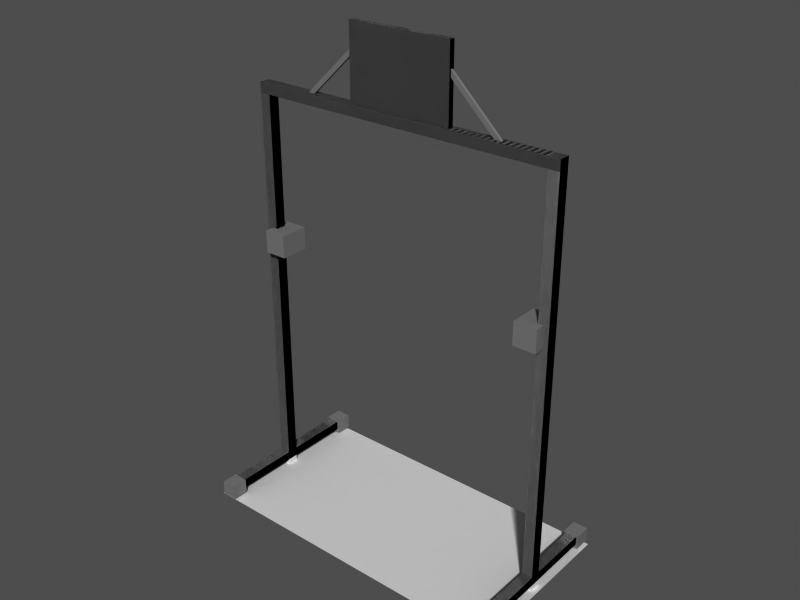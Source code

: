 # Source: Gateway.blend  (saved by Blender 2.46.0; exported with 4.5.12 LTS)
import bpy
from mathutils import Matrix  # noqa: F401  (used for matrix-valued properties, if any)

bpy.ops.wm.read_factory_settings(use_empty=True)
scene = bpy.context.scene
scene.name = 'gateway'

# ---- collections
col_collection_2 = bpy.data.collections.new('Collection 2'); scene.collection.children.link(col_collection_2)
col_collection_3 = bpy.data.collections.new('Collection 3'); scene.collection.children.link(col_collection_3)

# ---- materials (node trees are filled in below, after node groups)
mat_material = bpy.data.materials.new('Material')
mat_material.alpha_threshold = 0.0
mat_material.diffuse_color = (0.4353, 0.4353, 0.4353, 1.0)
mat_material.roughness = 0.5
mat_material.line_color = (0.0, 0.0, 0.0, 1.0)

# ---- material node trees

# ---- meshes
me_lod_2 = bpy.data.meshes.new('LOD_2')
me_lod_2.from_pydata([(3.579, -2.98e-08, 0.1204), (-3.579, -2.98e-08, -0.1204), (3.334, 2.98e-08, 0.1204), (-3.334, 2.98e-08, -0.1204), (3.334, 2.98e-08, -0.1204), (-3.334, 2.98e-08, 0.1204), (3.579, -2.98e-08, -0.1204), (-3.579, -2.98e-08, 0.1204), (3.579, 9.065, 0.1204), (3.579, 9.065, -0.1204), (-3.579, 9.065, 0.1204), (-3.579, 9.065, -0.1204), (3.334, 9.065, 0.1204), (3.334, 9.065, -0.1204), (3.579, 9.293, -0.1204), (-3.579, 9.293, -0.1204), (3.334, 9.293, -0.1204), (3.334, 9.293, 0.1204), (3.579, 9.293, 0.1204), (-3.579, 9.293, 0.1204), (-3.334, 9.293, 0.1204), (-3.334, 9.293, -0.1204), (-3.334, 9.065, 0.1204), (-3.334, 9.065, -0.1204), (-1.177, 10.9, 0.05817), (-1.177, 9.291, 0.05817), (1.177, 9.291, 0.05817), (1.177, 10.9, 0.05817), (1.177, 9.291, -0.05817), (-1.177, 9.291, -0.05817), (-1.177, 10.9, -0.05817), (1.177, 10.9, -0.05817)], [], [(1, 7, 10, 11), (4, 2, 12, 13), (2, 0, 8, 12), (9, 6, 4, 13), (10, 7, 5, 22), (3, 1, 11, 23), (12, 8, 18, 17), (14, 9, 13, 16), (19, 10, 22, 20), (23, 11, 15, 21), (18, 8, 9, 14), (11, 10, 19, 15), (17, 18, 14, 16), (15, 19, 20, 21), (12, 17, 20, 22), (21, 16, 13, 23), (13, 12, 22, 23), (26, 27, 24, 25), (30, 31, 28, 29), (31, 27, 26, 28), (25, 24, 30, 29), (31, 30, 24, 27), (16, 21, 20, 17), (5, 3, 23, 22), (0, 6, 9, 8)])
_uv = me_lod_2.uv_layers.new(name='UVTex')
_uv.uv.foreach_set('vector', [7.151, -2.762, 7.15, -2.694, 4.714, -2.716, 4.715, -2.783, 9.894, -2.906, 9.894, -2.829, 7.104, -2.829, 7.104, -2.905, 0.09093, -2.679, 0.09134, -2.749, 2.575, -2.734, 2.575, -2.664, 0.0903, -0.2204, 0.09169, -2.818, 0.1642, -2.818, 0.1636, -0.2203, 2.568, -0.6987, 0.08755, -0.7083, 0.08782, -0.778, 2.568, -0.7684, 2.213, -2.908, 2.289, -2.908, 2.268, -0.2101, 2.192, -0.2107, 2.575, -2.664, 2.575, -2.734, 2.64, -2.734, 2.639, -2.664, 0.08975, -0.152, 0.0903, -0.2204, 0.1636, -0.2203, 0.1634, -0.1514, 2.633, -0.6985, 2.568, -0.6987, 2.568, -0.7684, 2.633, -0.7682, 2.192, -0.2107, 2.268, -0.2101, 2.267, -0.1403, 2.192, -0.1411, 2.64, -2.734, 2.575, -2.734, 2.575, -2.803, 2.64, -2.802, 4.715, -2.783, 4.714, -2.716, 4.651, -2.716, 4.651, -2.783, 2.709, -2.733, 2.64, -2.734, 2.64, -2.802, 2.709, -2.801, 4.651, -2.783, 4.651, -2.716, 4.582, -2.717, 4.583, -2.784, 2.575, -2.664, 2.639, -2.664, 2.633, -0.7682, 2.568, -0.7684, 2.192, -0.1411, 0.1634, -0.1514, 0.1636, -0.2203, 2.192, -0.2107, 7.104, -2.905, 7.104, -2.829, 4.98, -2.829, 4.98, -2.906, 0.162, 0.3355, 0.7822, 0.3366, 0.7805, 0.7887, 0.162, 0.7886, 0.1382, -0.1155, 0.1383, 0.3366, -0.4818, 0.3355, -0.4802, -0.1176, 0.7933, -0.1267, 0.782, -0.1155, 0.1636, -0.1176, 0.1641, -0.1403, 0.162, 0.7886, 0.7805, 0.7887, 0.7916, 0.8, 0.1624, 0.8113, 0.8058, 0.3366, 0.7916, 0.8, 0.7805, 0.7887, 0.7822, 0.3366, 2.709, -2.801, 4.583, -2.784, 4.582, -2.717, 2.709, -2.733, 2.213, -2.832, 2.213, -2.908, 4.98, -2.906, 4.98, -2.829, 0.09134, -2.749, 0.09169, -2.818, 2.575, -2.803, 2.575, -2.734])
me_lod_2.use_remesh_preserve_volume = False
me_lod_2.use_remesh_preserve_attributes = False
me_lod_2.use_mirror_vertex_groups = False
me_lod_2.update()
me_lod_1 = bpy.data.meshes.new('LOD_1')
me_lod_1.from_pydata([(3.334, 0.1378, 1.924), (3.334, 0.1378, -1.924), (-3.334, 0.1378, 1.924), (-3.334, 0.1378, -1.924), (3.334, 0.338, 1.924), (3.334, 0.338, -1.924), (-3.334, 0.338, 1.924), (-3.334, 0.338, -1.924), (3.579, 0.338, 1.924), (3.579, 0.338, -1.924), (-3.579, 0.338, 1.924), (-3.579, 0.338, -1.924), (3.579, 0.1378, 1.924), (3.579, 0.1378, -1.924), (-3.579, 0.1378, 1.924), (-3.579, 0.1378, -1.924), (3.579, 0.1378, 0.1204), (-3.579, 0.1378, -0.1204), (3.334, 0.1378, 0.1204), (-3.334, 0.1378, -0.1204), (3.579, 0.338, 0.1204), (-3.579, 0.338, -0.1204), (3.334, 0.338, 0.1204), (-3.334, 0.338, -0.1204), (3.334, 0.338, -0.1204), (-3.334, 0.338, 0.1204), (3.334, 0.1378, -0.1204), (-3.334, 0.1378, 0.1204), (3.579, 0.338, -0.1204), (-3.579, 0.338, 0.1204), (3.579, 0.1378, -0.1204), (-3.579, 0.1378, 0.1204), (3.579, 9.065, 0.1204), (3.579, 9.065, -0.1204), (-3.579, 9.065, 0.1204), (-3.579, 9.065, -0.1204), (3.334, 9.065, 0.1204), (3.334, 9.065, -0.1204), (3.579, 9.293, -0.1204), (-3.579, 9.293, -0.1204), (3.334, 9.293, -0.1204), (3.334, 9.293, 0.1204), (3.579, 9.293, 0.1204), (-3.579, 9.293, 0.1204), (-3.334, 9.293, 0.1204), (-3.334, 9.293, -0.1204), (-3.334, 9.065, 0.1204), (-3.334, 9.065, -0.1204), (1.177, 10.9, 0.05817), (1.177, 10.9, -0.05817), (-1.177, 10.9, 0.05817), (-1.177, 10.9, -0.05817), (1.177, 9.291, 0.05817), (1.177, 9.291, -0.05817), (-1.177, 9.291, 0.05817), (-1.177, 9.291, -0.05817), (0.0, 9.291, 0.05817), (0.0, 9.291, -0.05817), (0.0, 10.9, 0.05817), (0.0, 10.9, -0.05817), (1.177, 9.291, 0.0), (-1.177, 9.291, 0.0), (1.177, 10.9, 0.0), (-1.177, 10.9, 0.0), (0.0, 10.9, 0.0)], [], [(12, 0, 18, 16), (26, 1, 13, 30), (27, 2, 14, 31), (15, 3, 19, 17), (8, 12, 16, 20), (30, 13, 9, 28), (31, 14, 10, 29), (11, 15, 17, 21), (4, 8, 20, 22), (28, 9, 5, 24), (29, 10, 6, 25), (7, 11, 21, 23), (0, 4, 22, 18), (24, 5, 1, 26), (25, 6, 2, 27), (3, 7, 23, 19), (22, 24, 26, 18), (23, 25, 27, 19), (16, 30, 28, 20), (17, 31, 29, 21), (18, 26, 30, 16), (19, 27, 31, 17), (21, 29, 34, 35), (24, 22, 36, 37), (22, 20, 32, 36), (33, 28, 24, 37), (34, 29, 25, 46), (23, 21, 35, 47), (36, 32, 42, 41), (38, 33, 37, 40), (43, 34, 46, 44), (47, 35, 39, 45), (42, 32, 33, 38), (35, 34, 43, 39), (41, 42, 38, 40), (39, 43, 44, 45), (36, 41, 44, 46), (45, 40, 37, 47), (37, 36, 46, 47), (48, 58, 56, 52), (57, 59, 49, 53), (56, 58, 50, 54), (51, 59, 57, 55), (62, 48, 52, 60), (53, 49, 62, 60), (54, 50, 63, 61), (63, 51, 55, 61), (48, 62, 64, 58), (64, 62, 49, 59), (64, 63, 50, 58), (51, 63, 64, 59), (40, 45, 44, 41), (25, 23, 47, 46), (20, 28, 33, 32), (0, 12, 8, 4), (2, 6, 10, 14), (1, 5, 9, 13), (3, 15, 11, 7)])
_uv = me_lod_1.uv_layers.new(name='UVTex')
_uv.uv.foreach_set('vector', [1.184, 1.393, 1.105, 1.393, 1.105, 0.8126, 1.184, 0.8126, 1.105, 0.7351, 1.105, 0.1549, 1.184, 0.1549, 1.184, 0.7351, 1.105, 0.7823, 1.105, 1.393, 1.022, 1.393, 1.022, 0.7823, 1.022, 0.09045, 1.105, 0.09045, 1.105, 0.7007, 1.022, 0.7007, 0.42, -1.678, 0.3714, -1.678, 0.3692, -2.116, 0.4179, -2.117, 0.369, -2.175, 0.3692, -2.623, 0.4189, -2.623, 0.4182, -2.175, 6.438, -2.07, 6.434, -1.644, 6.387, -1.645, 6.39, -2.07, 6.395, -2.553, 6.442, -2.553, 6.438, -2.127, 6.391, -2.127, -0.01662, -2.06, -0.01627, -2.119, 0.4179, -2.117, 0.4176, -2.058, 0.4182, -2.175, 0.4189, -2.623, 0.4799, -2.623, 0.4796, -2.175, 0.4147, -0.3901, -0.01888, -0.3918, -0.01864, -0.4508, 0.415, -0.4491, 2.216, -2.727, 2.281, -2.726, 2.278, -2.251, 2.213, -2.252, 8.766, -1.697, 8.711, -1.697, 8.711, -2.184, 8.766, -2.184, 8.711, -2.249, 8.711, -2.737, 8.765, -2.737, 8.766, -2.249, 2.213, -2.187, 2.21, -1.706, 2.156, -1.707, 2.16, -2.188, 2.163, -2.727, 2.216, -2.727, 2.213, -2.252, 2.16, -2.252, 8.711, -2.184, 8.711, -2.249, 8.766, -2.249, 8.766, -2.184, 2.213, -2.252, 2.213, -2.187, 2.16, -2.188, 2.16, -2.252, 0.3692, -2.116, 0.369, -2.175, 0.4182, -2.175, 0.4179, -2.117, 6.438, -2.127, 6.438, -2.07, 6.39, -2.07, 6.391, -2.127, 1.105, 0.8126, 1.105, 0.7351, 1.184, 0.7351, 1.184, 0.8126, 1.105, 0.7007, 1.105, 0.7823, 1.022, 0.7823, 1.022, 0.7007, 6.391, -2.127, 6.39, -2.07, 4.329, -2.088, 4.33, -2.145, 8.711, -2.249, 8.711, -2.184, 6.351, -2.184, 6.351, -2.249, 0.4176, -2.058, 0.4179, -2.117, 2.519, -2.104, 2.519, -2.045, 0.4171, 0.02272, 0.4182, -2.175, 0.4796, -2.175, 0.4791, 0.02281, 2.513, -0.382, 0.4147, -0.3901, 0.415, -0.4491, 2.514, -0.441, 2.213, -2.252, 2.278, -2.251, 2.259, 0.0314, 2.196, 0.03094, 2.519, -2.045, 2.519, -2.104, 2.574, -2.104, 2.574, -2.045, 0.4166, 0.08057, 0.4171, 0.02272, 0.4791, 0.02281, 0.4789, 0.08107, 2.568, -0.3818, 2.513, -0.382, 2.514, -0.441, 2.568, -0.4408, 2.196, 0.03094, 2.259, 0.0314, 2.259, 0.09045, 2.195, 0.08979, 2.574, -2.104, 2.519, -2.104, 2.52, -2.162, 2.574, -2.162, 4.33, -2.145, 4.329, -2.088, 4.276, -2.089, 4.276, -2.146, 2.632, -2.104, 2.574, -2.104, 2.574, -2.162, 2.633, -2.161, 4.276, -2.146, 4.276, -2.089, 4.217, -2.089, 4.218, -2.146, 2.519, -2.045, 2.574, -2.045, 2.568, -0.4408, 2.514, -0.441, 2.195, 0.08979, 0.4789, 0.08107, 0.4791, 0.02281, 2.196, 0.03094, 6.351, -2.249, 6.351, -2.184, 4.554, -2.184, 4.554, -2.249, 1.002, 0.1114, 1.002, 0.494, 0.4777, 0.493, 0.4791, 0.1097, -0.067, 0.493, 0.4577, 0.494, 0.4563, 0.8765, -0.06701, 0.8764, 0.4777, 0.493, 1.002, 0.494, 1.001, 0.8765, 0.4777, 0.8764, 0.4576, 0.1114, 0.4577, 0.494, -0.067, 0.493, -0.06565, 0.1097, 1.012, 0.1019, 1.002, 0.1114, 0.4791, 0.1097, 0.4795, 0.09045, -0.06701, 0.8764, 0.4563, 0.8765, 0.4657, 0.886, -0.06666, 0.8956, 0.4777, 0.8764, 1.001, 0.8765, 1.01, 0.886, 0.4781, 0.8956, 0.4671, 0.1019, 0.4576, 0.1114, -0.06565, 0.1097, -0.06523, 0.09045, 1.002, 0.1114, 1.012, 0.1019, 1.022, 0.494, 1.002, 0.494, 0.4777, 0.494, 0.4657, 0.886, 0.4563, 0.8765, 0.4577, 0.494, 1.022, 0.494, 1.01, 0.886, 1.001, 0.8765, 1.002, 0.494, 0.4576, 0.1114, 0.4671, 0.1019, 0.4777, 0.494, 0.4577, 0.494, 2.633, -2.161, 4.218, -2.146, 4.217, -2.089, 2.632, -2.104, 2.213, -2.187, 2.213, -2.252, 4.554, -2.249, 4.554, -2.184, 0.4179, -2.117, 0.4182, -2.175, 2.52, -2.162, 2.519, -2.104, 1.105, 1.393, 1.184, 1.393, 1.184, 1.457, 1.105, 1.457, -0.06677, -0.451, -0.01864, -0.4508, -0.01888, -0.3918, -0.06701, -0.392, 1.105, 0.1549, 1.105, 0.09045, 1.184, 0.09045, 1.184, 0.1549, 2.216, -2.779, 2.281, -2.779, 2.281, -2.726, 2.216, -2.727])
me_lod_1.use_remesh_preserve_volume = False
me_lod_1.use_remesh_preserve_attributes = False
me_lod_1.use_mirror_vertex_groups = False
me_lod_1.update()
me_lod_3 = bpy.data.meshes.new('LOD_3')
me_lod_3.from_pydata([(1.0, 1.0, 0.0), (1.0, -1.0, 0.0), (-1.0, -1.0, 0.0), (-1.0, 1.0, 0.0)], [], [(0, 3, 2, 1)])
_uv = me_lod_3.uv_layers.new(name='UVTex')
_uv.uv.foreach_set('vector', [0.0, 0.0, 1.0, 0.0, 1.0, 1.0, 0.0, 1.0])
me_lod_3.use_remesh_preserve_volume = False
me_lod_3.use_remesh_preserve_attributes = False
me_lod_3.use_mirror_vertex_groups = False
me_lod_3.update()
me_lod_0 = bpy.data.meshes.new('LOD_0')
me_lod_0.from_pydata([(3.625, 0.3711, 1.563), (3.625, 0.3711, -1.563), (-3.625, 0.3711, 1.563), (-3.625, 0.3711, -1.563), (3.625, 0.04571, 1.563), (3.625, 0.04571, -1.563), (-3.625, 0.04571, 1.563), (-3.625, 0.04571, -1.563), (3.288, 0.04571, 1.563), (3.288, 0.04571, -1.563), (-3.288, 0.04571, 1.563), (-3.288, 0.04571, -1.563), (3.288, 0.3711, 1.563), (3.288, 0.3711, -1.563), (-3.288, 0.3711, 1.563), (-3.288, 0.3711, -1.563), (3.625, 0.3711, 1.932), (3.625, 0.3711, -1.932), (-3.625, 0.3711, 1.932), (-3.625, 0.3711, -1.932), (3.625, 0.04571, 1.932), (3.625, 0.04571, -1.932), (-3.625, 0.04571, 1.932), (-3.625, 0.04571, -1.932), (3.288, 0.04571, 1.932), (3.288, 0.04571, -1.932), (-3.288, 0.04571, 1.932), (-3.288, 0.04571, -1.932), (3.288, 0.3711, 1.932), (3.288, 0.3711, -1.932), (-3.288, 0.3711, 1.932), (-3.288, 0.3711, -1.932), (3.334, 0.1378, 1.563), (3.334, 0.1378, -1.563), (-3.334, 0.1378, 1.563), (-3.334, 0.1378, -1.563), (3.334, 0.338, 1.563), (3.334, 0.338, -1.563), (-3.334, 0.338, 1.563), (-3.334, 0.338, -1.563), (3.579, 0.338, 1.563), (3.579, 0.338, -1.563), (-3.579, 0.338, 1.563), (-3.579, 0.338, -1.563), (3.579, 0.1378, 1.563), (3.579, 0.1378, -1.563), (-3.579, 0.1378, 1.563), (-3.579, 0.1378, -1.563), (3.579, 0.1378, 0.1204), (-3.579, 0.1378, -0.1204), (3.334, 0.1378, 0.1204), (-3.334, 0.1378, -0.1204), (3.579, 0.338, 0.1204), (-3.579, 0.338, -0.1204), (3.334, 0.338, 0.1204), (-3.334, 0.338, -0.1204), (3.334, 0.338, -0.1204), (-3.334, 0.338, 0.1204), (3.334, 0.1378, -0.1204), (-3.334, 0.1378, 0.1204), (3.579, 0.338, -0.1204), (-3.579, 0.338, 0.1204), (3.579, 0.1378, -0.1204), (-3.579, 0.1378, 0.1204), (3.579, 9.065, 0.1204), (3.579, 9.065, -0.1204), (-3.579, 9.065, 0.1204), (-3.579, 9.065, -0.1204), (3.334, 9.065, 0.1204), (3.334, 9.065, -0.1204), (3.579, 9.293, -0.1204), (-3.579, 9.293, -0.1204), (3.334, 9.293, -0.1204), (3.334, 9.293, 0.1204), (3.579, 9.293, 0.1204), (-3.579, 9.293, 0.1204), (-3.334, 9.293, 0.1204), (-3.334, 9.293, -0.1204), (-3.334, 9.065, 0.1204), (-3.334, 9.065, -0.1204), (1.177, 10.9, 0.05817), (1.177, 10.9, -0.05817), (-1.177, 10.9, 0.05817), (-1.177, 10.9, -0.05817), (1.177, 9.291, 0.05817), (1.177, 9.291, -0.05817), (-1.177, 9.291, 0.05817), (-1.177, 9.291, -0.05817), (0.0, 9.291, 0.05817), (0.0, 9.291, -0.05817), (0.0, 10.9, 0.05817), (0.0, 10.9, -0.05817), (1.177, 9.291, 0.0), (-1.177, 9.291, 0.0), (1.177, 10.9, 0.0), (-1.177, 10.9, 0.0), (0.0, 10.9, 0.0), (1.164, 10.38, 0.0), (-1.164, 10.38, 0.0), (1.164, 10.23, 0.0), (-1.164, 10.23, 0.0), (1.164, 10.23, 0.02818), (1.164, 10.23, -0.02818), (-1.164, 10.23, 0.02818), (-1.164, 10.23, -0.02818), (1.164, 10.38, 0.02818), (1.164, 10.38, -0.02818), (-1.164, 10.38, 0.02818), (-1.164, 10.38, -0.02818), (2.322, 9.28, 0.02818), (2.322, 9.28, -0.02818), (-2.322, 9.28, 0.02818), (-2.322, 9.28, -0.02818), (2.17, 9.28, 0.02818), (2.17, 9.28, -0.02818), (-2.17, 9.28, 0.02818), (-2.17, 9.28, -0.02818), (2.17, 9.28, 0.0), (-2.17, 9.28, 0.0), (2.322, 9.28, 0.0), (-2.322, 9.28, 0.0), (2.94, 6.115, 0.3242), (2.94, 6.115, -0.3242), (-2.94, 6.115, 0.3242), (-2.94, 6.115, -0.3242), (3.451, 6.115, 0.3242), (3.451, 6.115, -0.3242), (-3.451, 6.115, 0.3242), (-3.451, 6.115, -0.3242), (3.451, 6.115, 1.49e-08), (-3.451, 6.115, 1.49e-08), (2.94, 6.115, 1.49e-08), (-2.94, 6.115, 1.49e-08), (2.94, 5.604, 0.3242), (2.94, 5.604, -0.3242), (-2.94, 5.604, 0.3242), (-2.94, 5.604, -0.3242), (3.451, 5.604, 0.3242), (3.451, 5.604, -0.3242), (-3.451, 5.604, 0.3242), (-3.451, 5.604, -0.3242), (3.451, 5.604, -1.49e-08), (-3.451, 5.604, -1.49e-08), (2.94, 5.604, -1.49e-08), (-2.94, 5.604, -1.49e-08)], [], [(16, 28, 24, 20), (25, 29, 17, 21), (26, 30, 18, 22), (19, 31, 27, 23), (0, 16, 20, 4), (21, 17, 1, 5), (22, 18, 2, 6), (3, 19, 23, 7), (4, 20, 24, 8), (25, 21, 5, 9), (26, 22, 6, 10), (7, 23, 27, 11), (8, 24, 28, 12), (29, 25, 9, 13), (30, 26, 10, 14), (11, 27, 31, 15), (16, 0, 12, 28), (13, 1, 17, 29), (14, 2, 18, 30), (19, 3, 15, 31), (8, 12, 36, 32), (37, 13, 9, 33), (38, 14, 10, 34), (11, 15, 39, 35), (12, 0, 40, 36), (41, 1, 13, 37), (42, 2, 14, 38), (15, 3, 43, 39), (0, 4, 44, 40), (45, 5, 1, 41), (46, 6, 2, 42), (3, 7, 47, 43), (4, 8, 32, 44), (33, 9, 5, 45), (34, 10, 6, 46), (7, 11, 35, 47), (44, 32, 50, 48), (58, 33, 45, 62), (59, 34, 46, 63), (47, 35, 51, 49), (40, 44, 48, 52), (62, 45, 41, 60), (63, 46, 42, 61), (43, 47, 49, 53), (36, 40, 52, 54), (60, 41, 37, 56), (61, 42, 38, 57), (39, 43, 53, 55), (32, 36, 54, 50), (56, 37, 33, 58), (57, 38, 34, 59), (35, 39, 55, 51), (54, 56, 58, 50), (55, 57, 59, 51), (48, 62, 60, 52), (49, 63, 61, 53), (50, 58, 62, 48), (51, 59, 63, 49), (53, 61, 66, 67), (56, 54, 68, 69), (54, 52, 64, 68), (65, 60, 56, 69), (66, 61, 57, 78), (55, 53, 67, 79), (68, 64, 74, 73), (70, 65, 69, 72), (75, 66, 78, 76), (79, 67, 71, 77), (74, 64, 65, 70), (67, 66, 75, 71), (73, 74, 70, 72), (71, 75, 76, 77), (68, 73, 76, 78), (77, 72, 69, 79), (69, 68, 78, 79), (80, 90, 88, 84), (89, 91, 81, 85), (88, 90, 82, 86), (83, 91, 89, 87), (94, 80, 84, 92), (85, 81, 94, 92), (86, 82, 95, 93), (95, 83, 87, 93), (80, 94, 96, 90), (96, 94, 81, 91), (96, 95, 82, 90), (83, 95, 96, 91), (101, 113, 109, 105), (110, 114, 102, 106), (111, 115, 103, 107), (104, 116, 112, 108), (99, 117, 113, 101), (114, 117, 99, 102), (115, 118, 100, 103), (100, 118, 116, 104), (105, 109, 119, 97), (119, 110, 106, 97), (120, 111, 107, 98), (108, 112, 120, 98), (97, 99, 117, 119), (118, 100, 98, 120), (117, 113, 109, 119), (110, 119, 117, 114), (111, 120, 118, 115), (118, 120, 112, 116), (129, 121, 125), (126, 122, 129), (127, 123, 130), (130, 124, 128), (131, 121, 129), (129, 122, 131), (130, 123, 132), (132, 124, 130), (133, 143, 141), (141, 143, 134), (142, 144, 135), (136, 144, 142), (141, 137, 133), (134, 138, 141), (135, 139, 142), (142, 140, 136), (137, 121, 133), (134, 122, 138), (135, 123, 139), (140, 124, 136), (125, 121, 137), (138, 122, 126), (139, 123, 127), (128, 124, 140), (125, 137, 141), (141, 138, 126), (142, 139, 127), (128, 140, 142), (141, 129, 125), (126, 129, 141), (127, 130, 142), (142, 130, 128), (129, 143, 141), (144, 130, 142), (129, 131, 143), (130, 144, 132), (133, 121, 131), (131, 122, 134), (132, 123, 135), (136, 124, 132), (131, 143, 133), (134, 143, 131), (135, 144, 132), (132, 144, 136), (72, 77, 76, 73), (57, 55, 79, 78), (52, 60, 65, 64)])
_uv = me_lod_0.uv_layers.new(name='UVTex')
_uv.uv.foreach_set('vector', [0.6516, 0.7357, 0.6766, 0.7431, 0.6694, 0.7673, 0.6444, 0.7598, -2.494, -0.2371, -2.493, -0.2039, -2.527, -0.2028, -2.528, -0.236, 1.274, 1.012, 1.284, 0.9812, 1.316, 0.991, 1.306, 1.022, -1.642, -0.05967, -1.668, -0.06417, -1.664, -0.08873, -1.638, -0.08423, 3.848, -1.14, 3.848, -1.233, 3.93, -1.233, 3.93, -1.14, 3.931, -0.2372, 3.849, -0.2371, 3.849, -0.3299, 3.931, -0.33, -2.528, -1.233, -2.446, -1.233, -2.446, -1.14, -2.528, -1.14, -2.446, -0.3299, -2.446, -0.2372, -2.528, -0.2372, -2.528, -0.33, -1.272, 2.268, -1.272, 2.392, -1.386, 2.392, -1.387, 2.268, -1.386, 1.022, -1.272, 1.022, -1.272, 1.147, -1.386, 1.147, -1.158, 2.392, -1.272, 2.392, -1.272, 2.267, -1.158, 2.267, -1.272, 1.147, -1.272, 1.022, -1.158, 1.022, -1.158, 1.147, 0.7085, 0.7228, 0.7007, 0.75, 0.6766, 0.7431, 0.6846, 0.716, 0.7682, 0.382, 0.7995, 0.3901, 0.7903, 0.4255, 0.7591, 0.4174, -1.728, 0.2981, -1.759, 0.292, -1.752, 0.257, -1.721, 0.263, -1.697, -0.04057, -1.692, -0.06826, -1.668, -0.06417, -1.673, -0.03659, 0.6516, 0.7357, 0.6598, 0.7083, 0.6846, 0.716, 0.6766, 0.7431, -2.491, -0.1663, -2.526, -0.1652, -2.527, -0.2028, -2.493, -0.2039, 1.294, 0.9462, 1.327, 0.9559, 1.316, 0.991, 1.284, 0.9812, -1.642, -0.05967, -1.647, -0.03186, -1.673, -0.03659, -1.668, -0.06417, 0.7085, 0.7228, 0.6846, 0.716, 0.6851, 0.7127, 0.7026, 0.7173, 0.7611, 0.4226, 0.7591, 0.4174, 0.7903, 0.4255, 0.7803, 0.4276, -1.724, 0.258, -1.721, 0.263, -1.752, 0.257, -1.743, 0.2543, -1.697, -0.04057, -1.673, -0.03659, -1.673, -0.03327, -1.691, -0.03581, 0.6846, 0.716, 0.6598, 0.7083, 0.6638, 0.7067, 0.6851, 0.7127, -2.521, -0.162, -2.526, -0.1652, -2.491, -0.1663, -2.496, -0.1627, 1.323, 0.9514, 1.327, 0.9559, 1.294, 0.9462, 1.3, 0.9443, -1.673, -0.03659, -1.647, -0.03186, -1.651, -0.02982, -1.673, -0.03327, 3.848, -1.14, 3.93, -1.14, 3.907, -1.129, 3.856, -1.129, 3.908, -0.3415, 3.931, -0.33, 3.849, -0.3299, 3.857, -0.3415, -2.504, -1.129, -2.528, -1.14, -2.446, -1.14, -2.454, -1.129, -2.446, -0.3299, -2.528, -0.33, -2.505, -0.3415, -2.454, -0.3415, -1.272, 2.268, -1.387, 2.268, -1.371, 2.237, -1.288, 2.237, -1.371, 1.178, -1.386, 1.147, -1.272, 1.147, -1.288, 1.178, -1.174, 2.236, -1.158, 2.267, -1.272, 2.267, -1.257, 2.236, -1.272, 1.147, -1.158, 1.147, -1.174, 1.178, -1.257, 1.178, -1.288, 2.237, -1.371, 2.237, -1.371, 1.748, -1.288, 1.748, -1.371, 1.666, -1.371, 1.178, -1.288, 1.178, -1.288, 1.666, -1.174, 1.748, -1.174, 2.236, -1.257, 2.236, -1.257, 1.748, -1.257, 1.178, -1.174, 1.178, -1.174, 1.666, -1.257, 1.666, 3.856, -1.129, 3.907, -1.129, 3.907, -0.7655, 3.857, -0.7654, 3.907, -0.7048, 3.908, -0.3415, 3.857, -0.3415, 3.857, -0.7048, -2.505, -0.7654, -2.504, -1.129, -2.454, -1.129, -2.454, -0.7654, -2.454, -0.3415, -2.505, -0.3415, -2.505, -0.7048, -2.454, -0.7048, 0.6851, 0.7127, 0.6638, 0.7067, 0.698, 0.5784, 0.72, 0.5846, -2.517, -0.01502, -2.521, -0.162, -2.496, -0.1627, -2.492, -0.01563, 1.365, 0.8142, 1.323, 0.9514, 1.3, 0.9443, 1.342, 0.8071, -1.673, -0.03327, -1.651, -0.02982, -1.67, 0.1004, -1.693, 0.09714, 0.7026, 0.7173, 0.6851, 0.7127, 0.72, 0.5846, 0.7384, 0.5893, 0.7252, 0.5612, 0.7611, 0.4226, 0.7803, 0.4276, 0.7444, 0.5662, -1.697, 0.1208, -1.724, 0.258, -1.743, 0.2543, -1.716, 0.117, -1.691, -0.03581, -1.673, -0.03327, -1.693, 0.09714, -1.711, 0.09412, 0.72, 0.5846, 0.7252, 0.5612, 0.7444, 0.5662, 0.7384, 0.5893, -1.693, 0.09714, -1.697, 0.1208, -1.716, 0.117, -1.711, 0.09412, 3.907, -0.7655, 3.907, -0.7048, 3.857, -0.7048, 3.857, -0.7654, -2.505, -0.7048, -2.505, -0.7654, -2.454, -0.7654, -2.454, -0.7048, -1.371, 1.748, -1.371, 1.666, -1.288, 1.666, -1.288, 1.748, -1.174, 1.666, -1.174, 1.748, -1.257, 1.748, -1.257, 1.666, -2.454, -0.7048, -2.454, -0.7654, -0.2568, -0.7642, -0.2568, -0.7036, 0.7252, 0.5612, 0.72, 0.5846, -0.1497, 0.4039, -0.1449, 0.3797, 0.72, 0.5846, 0.698, 0.5784, 0.9351, -0.2159, 0.9576, -0.2092, -2.498, 0.8721, -2.517, -0.01502, -2.492, -0.01563, -2.474, 0.872, 1.617, -0.01643, 1.365, 0.8142, 1.342, 0.8071, 1.594, -0.02346, -1.693, 0.09714, -1.67, 0.1004, -1.784, 0.9137, -1.807, 0.9109, 0.9576, -0.2092, 0.9351, -0.2159, 0.9411, -0.2371, 0.9639, -0.2307, -2.499, 0.8946, -2.498, 0.8721, -2.474, 0.872, -2.474, 0.8949, 1.624, -0.0382, 1.617, -0.01643, 1.594, -0.02346, 1.6, -0.04518, -1.807, 0.9109, -1.784, 0.9137, -1.786, 0.9352, -1.809, 0.9332, 1.603, -0.7634, 1.66, -0.7634, 1.66, -0.7028, 1.603, -0.7028, -0.2568, -0.7036, -0.2568, -0.7642, -0.1995, -0.7642, -0.1995, -0.7035, 1.541, -0.7634, 1.603, -0.7634, 1.603, -0.7028, 1.541, -0.7028, -0.1995, -0.7035, -0.1995, -0.7642, -0.1378, -0.7641, -0.1378, -0.7035, 0.9576, -0.2092, 0.9639, -0.2307, 1.6, -0.04518, 1.594, -0.02346, -1.809, 0.9332, -2.474, 0.8949, -2.474, 0.872, -1.807, 0.9109, -0.1449, 0.3797, -0.1497, 0.4039, -0.8233, 0.2757, -0.8188, 0.2515, -1.978, 1.044, -1.978, 1.445, -2.528, 1.444, -2.527, 1.042, -1.957, 1.444, -1.407, 1.445, -1.409, 1.846, -1.957, 1.845, -2.528, 1.444, -1.978, 1.445, -1.98, 1.846, -2.528, 1.845, -1.408, 1.044, -1.407, 1.445, -1.957, 1.444, -1.956, 1.042, -1.968, 1.034, -1.978, 1.044, -2.527, 1.042, -2.526, 1.022, -1.957, 1.845, -1.409, 1.846, -1.399, 1.856, -1.957, 1.866, -2.528, 1.845, -1.98, 1.846, -1.97, 1.856, -2.528, 1.866, -1.398, 1.034, -1.408, 1.044, -1.956, 1.042, -1.955, 1.022, -1.978, 1.044, -1.968, 1.034, -1.957, 1.445, -1.978, 1.445, -1.387, 1.445, -1.399, 1.856, -1.409, 1.846, -1.407, 1.445, -1.957, 1.445, -1.97, 1.856, -1.98, 1.846, -1.978, 1.445, -1.408, 1.044, -1.398, 1.034, -1.387, 1.445, -1.407, 1.445, -0.635, 1.29, -0.1465, 1.301, -0.1094, 1.337, -0.6724, 1.329, -0.1094, 1.34, -0.1465, 1.376, -0.635, 1.387, -0.6724, 1.349, -0.6689, 1.454, -0.6318, 1.418, -0.1433, 1.407, -0.1059, 1.446, -0.1399, 1.27, -0.6317, 1.259, -0.6691, 1.223, -0.1022, 1.232, -0.6347, 1.28, -0.1424, 1.293, -0.1465, 1.301, -0.635, 1.29, -0.1465, 1.376, -0.1424, 1.384, -0.6347, 1.397, -0.635, 1.387, -0.6318, 1.418, -0.6359, 1.41, -0.1436, 1.397, -0.1433, 1.407, -0.1402, 1.28, -0.6358, 1.267, -0.6317, 1.259, -0.1399, 1.27, -0.6724, 1.329, -0.1094, 1.337, -0.1059, 1.339, -0.6724, 1.339, -0.1059, 1.339, -0.1094, 1.34, -0.6724, 1.349, -0.6724, 1.339, -0.6724, 1.456, -0.6689, 1.454, -0.1059, 1.446, -0.1059, 1.456, -0.1022, 1.232, -0.6691, 1.223, -0.6724, 1.222, -0.1022, 1.222, -0.6724, 1.534, -0.6351, 1.495, -0.1444, 1.497, -0.1053, 1.534, -0.6333, 1.457, -0.1426, 1.456, -0.1053, 1.495, -0.6724, 1.495, -0.1424, 1.293, -0.1465, 1.301, -0.1094, 1.337, -0.1059, 1.339, -0.1094, 1.34, -0.1059, 1.339, -0.1424, 1.384, -0.1465, 1.376, -0.6689, 1.454, -0.6724, 1.456, -0.6359, 1.41, -0.6318, 1.418, -0.6358, 1.267, -0.6724, 1.222, -0.6691, 1.223, -0.6317, 1.259, -1.025, 1.459, -1.158, 1.374, -1.025, 1.374, -1.074, 1.022, -1.074, 1.156, -1.158, 1.022, -0.8061, 1.374, -0.6724, 1.374, -0.8061, 1.459, -0.2286, 1.022, -0.3061, 1.144, -0.3061, 1.022, -1.158, 1.459, -1.158, 1.374, -1.025, 1.459, -1.158, 1.022, -1.074, 1.156, -1.158, 1.156, -0.8061, 1.459, -0.6724, 1.374, -0.6724, 1.459, -0.2286, 1.144, -0.3061, 1.144, -0.2286, 1.022, 0.1565, 1.344, 0.2339, 1.466, 0.1565, 1.466, -0.8061, 1.24, -0.9398, 1.24, -0.9398, 1.156, 0.07897, 1.466, 0.1565, 1.344, 0.1565, 1.466, -0.5503, 1.221, -0.4282, 1.144, -0.4282, 1.222, 0.1565, 1.344, 0.2339, 1.344, 0.2339, 1.466, -0.9398, 1.156, -0.8061, 1.156, -0.8061, 1.24, 0.07897, 1.466, 0.07897, 1.344, 0.1565, 1.344, -0.5503, 1.221, -0.5503, 1.144, -0.4282, 1.144, -1.025, 1.24, -1.158, 1.374, -1.158, 1.24, -0.9398, 1.156, -1.074, 1.156, -0.9398, 1.022, -0.6724, 1.24, -0.6724, 1.374, -0.8061, 1.24, -0.4282, 1.022, -0.3061, 1.144, -0.4282, 1.144, -1.025, 1.374, -1.158, 1.374, -1.025, 1.24, -0.9398, 1.022, -1.074, 1.156, -1.074, 1.022, -0.8061, 1.24, -0.6724, 1.374, -0.8061, 1.374, -0.3061, 1.022, -0.3061, 1.144, -0.4282, 1.022, 0.2339, 1.222, 0.2339, 1.344, 0.1565, 1.344, -0.8061, 1.24, -0.8061, 1.156, -0.6724, 1.156, 0.1565, 1.344, 0.07897, 1.344, 0.07897, 1.222, -0.6724, 1.144, -0.5503, 1.144, -0.5503, 1.221, 0.1565, 1.344, 0.1565, 1.222, 0.2339, 1.222, -0.6724, 1.156, -0.6724, 1.24, -0.8061, 1.24, 0.07897, 1.222, 0.1565, 1.222, 0.1565, 1.344, -0.5503, 1.221, -0.6724, 1.221, -0.6724, 1.144, 0.07897, 1.403, -0.1022, 1.222, 0.07897, 1.222, -0.04742, 1.022, -0.2286, 1.203, -0.2286, 1.022, 0.07897, 1.403, -0.1022, 1.403, -0.1022, 1.222, -0.2286, 1.203, -0.04742, 1.022, -0.04742, 1.203, 0.2339, 1.466, 0.2339, 1.588, 0.1565, 1.588, -1.073, 1.24, -1.074, 1.156, -0.9398, 1.156, 0.1565, 1.588, 0.07897, 1.588, 0.07897, 1.466, -0.4282, 1.144, -0.3061, 1.144, -0.3061, 1.222, 0.2339, 1.466, 0.1565, 1.588, 0.1565, 1.466, -1.073, 1.24, -0.9398, 1.156, -0.9398, 1.24, 0.1565, 1.588, 0.07897, 1.466, 0.1565, 1.466, -0.4282, 1.144, -0.3061, 1.222, -0.4282, 1.222, 1.541, -0.7028, -0.1378, -0.7035, -0.1378, -0.7641, 1.541, -0.7634, -1.697, 0.1208, -1.693, 0.09714, -0.8188, 0.2515, -0.8233, 0.2757, 3.857, -0.7654, 3.857, -0.7048, 1.66, -0.7028, 1.66, -0.7634])
me_lod_0.materials.append(mat_material)
me_lod_0.use_remesh_preserve_volume = False
me_lod_0.use_remesh_preserve_attributes = False
me_lod_0.use_mirror_vertex_groups = False
me_lod_0.update()

# ---- objects
ob_cube_002 = bpy.data.objects.new('Cube.002', me_lod_2)
ob_cube = bpy.data.objects.new('Cube', me_lod_1)
ob_plane = bpy.data.objects.new('Plane', me_lod_3)
ob_cube_001 = bpy.data.objects.new('Cube.001', me_lod_0)

# ---- transforms, parenting, visibility, modifiers, constraints
ob_cube_002.location = (0.0, 0.0, 0.0)
ob_cube_002.rotation_euler = (1.571, -0.0, -0.0)
ob_cube_002.lock_rotations_4d = False
ob_cube_002.empty_display_type = 'ARROWS'
ob_cube_002.color = (0.0, 0.0, 0.0, 1.0)
ob_cube_002.lineart.crease_threshold = 0.0
ob_cube.location = (0.0, 0.0, 0.0)
ob_cube.rotation_euler = (1.571, -0.0, -0.0)
ob_cube.lock_rotations_4d = False
ob_cube.empty_display_type = 'ARROWS'
ob_cube.color = (0.0, 0.0, 0.0, 1.0)
ob_cube.lineart.crease_threshold = 0.0
ob_plane.location = (0.0, 0.0, 0.0)
ob_plane.scale = (3.7, 1.9, 1.0)
ob_plane.lock_rotations_4d = False
ob_plane.empty_display_type = 'ARROWS'
ob_plane.color = (0.0, 0.0, 0.0, 1.0)
ob_plane.lineart.crease_threshold = 0.0
ob_cube_001.location = (0.0, 0.0, 0.0)
ob_cube_001.rotation_euler = (1.571, -0.0, -0.0)
ob_cube_001.lock_rotations_4d = False
ob_cube_001.empty_display_type = 'ARROWS'
ob_cube_001.color = (0.0, 0.0, 0.0, 1.0)
ob_cube_001.lineart.crease_threshold = 0.0

# ---- collection membership
col_collection_2.objects.link(ob_cube_002)
col_collection_2.objects.link(ob_cube)
col_collection_3.objects.link(ob_plane)
col_collection_3.objects.link(ob_cube_001)

# ---- scene / render settings (as saved in the file)
scene.frame_start = 1; scene.frame_end = 250; scene.frame_set(1)
scene.render.engine = 'BLENDER_EEVEE_NEXT'
scene.render.image_settings.file_format = 'JPEG'
scene.render.image_settings.color_mode = 'RGB'
scene.render.image_settings.compression = 90
scene.render.resolution_x = 640
scene.render.resolution_y = 480
scene.render.pixel_aspect_x = 100.0
scene.render.pixel_aspect_y = 100.0
scene.render.fps = 25
scene.render.dither_intensity = 0.0
scene.render.use_compositing = False
scene.render.use_sequencer = False
scene.render.use_file_extension = False
scene.render.bake_margin = 2
scene.render.bake_bias = 0.0
scene.render.use_stamp_time = False
scene.render.use_stamp_date = False
scene.render.use_stamp_frame = False
scene.render.use_stamp_camera = False
scene.render.use_stamp_scene = False
scene.render.use_stamp_filename = False
scene.render.use_stamp_render_time = False
scene.render.stamp_font_size = 0
scene.render.stamp_foreground = (0.0, 0.0, 0.0, 0.0)
scene.render.stamp_background = (0.0, 0.0, 0.0, 0.0)
scene.cycles.use_denoising = False
scene.cycles.samples = 10
scene.cycles.sampling_pattern = 'TABULATED_SOBOL'
scene.cycles.light_sampling_threshold = 0.0
scene.cycles.use_adaptive_sampling = False
scene.cycles.use_light_tree = False
scene.cycles.blur_glossy = 0.0
scene.cycles.volume_bounces = 1
scene.cycles.pixel_filter_type = 'GAUSSIAN'
scene.cycles.sample_clamp_indirect = 0.0
scene.view_settings.view_transform = 'Raw'
bpy.context.view_layer.update()

# ---- added for rendering (the .blend has no active camera and no usable light): camera, sun + grey world if the file has none
cam_auto = bpy.data.cameras.new('AutoCamera')
cam_auto.lens = 50.0
cam_auto.sensor_width = 36.0
cam_auto.clip_end = 1000.0
ob_auto_camera = bpy.data.objects.new('AutoCamera', cam_auto)
scene.collection.objects.link(ob_auto_camera)
ob_auto_camera.location = (12.7022, -15.2427, 15.6114)
ob_auto_camera.rotation_euler = (1.09748, -7.21219e-08, 0.694738)
scene.camera = ob_auto_camera
light_auto_sun = bpy.data.lights.new('AutoSun', 'SUN')
light_auto_sun.energy = 3.0
light_auto_sun.angle = 0.0523599
ob_auto_sun = bpy.data.objects.new('AutoSun', light_auto_sun)
scene.collection.objects.link(ob_auto_sun)
ob_auto_sun.rotation_euler = (0.872665, 0.174533, 0.523599)
if scene.world is None:
    world_auto = bpy.data.worlds.new('AutoWorld')
    world_auto.color = (0.3, 0.3, 0.3)
    scene.world = world_auto
bpy.context.view_layer.update()
